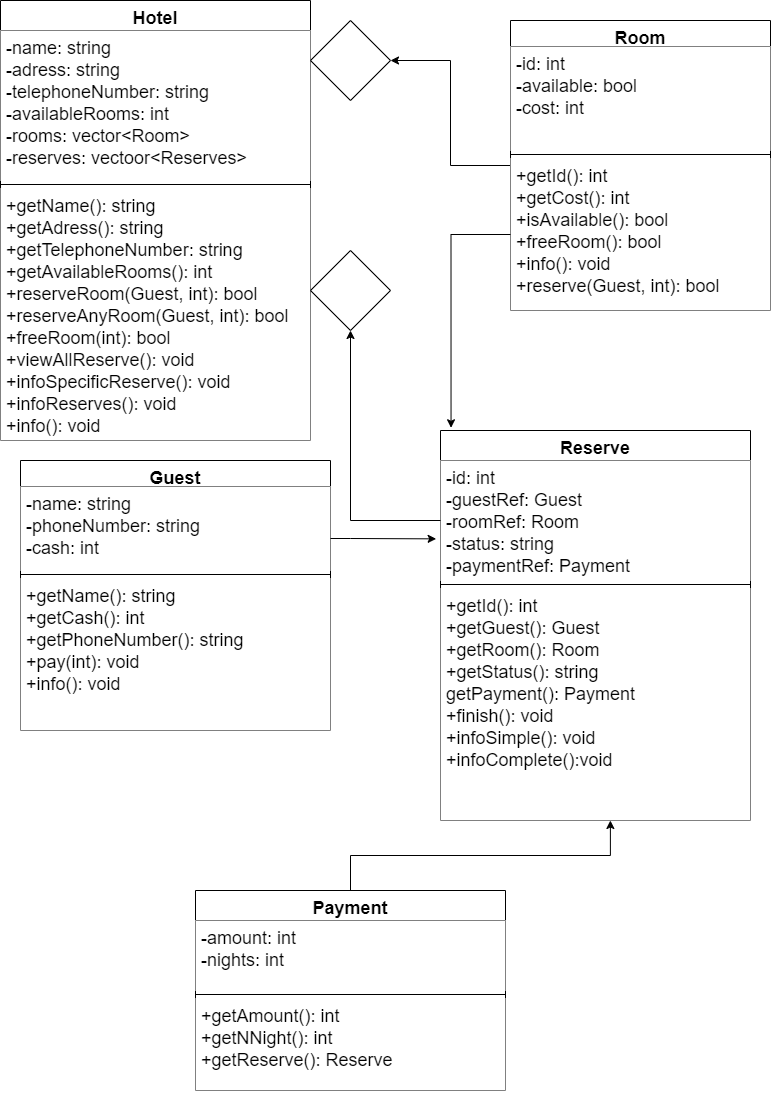

The diagram above was exported from draw.io. Its source (the exported page's mxGraphModel, read from the mxfile embedded in the PNG):
<mxGraphModel dx="1009" dy="542" grid="1" gridSize="10" guides="1" tooltips="1" connect="1" arrows="1" fold="1" page="1" pageScale="1" pageWidth="827" pageHeight="1169" math="0" shadow="0">
  <root>
    <mxCell id="0" />
    <mxCell id="1" parent="0" />
    <mxCell id="CkG2hMQkQd_djmerPAb9-2" value="" style="edgeStyle=orthogonalEdgeStyle;rounded=0;orthogonalLoop=1;jettySize=auto;html=1;fillColor=#FFFFFF;" parent="1" source="IEvItJF6n9yZI2Hxl0gG-9" target="CkG2hMQkQd_djmerPAb9-1" edge="1">
      <mxGeometry relative="1" as="geometry" />
    </mxCell>
    <mxCell id="IEvItJF6n9yZI2Hxl0gG-9" value="Room" style="swimlane;fontStyle=1;align=center;verticalAlign=top;childLayout=stackLayout;horizontal=1;startSize=26;horizontalStack=0;resizeParent=1;resizeParentMax=0;resizeLast=0;collapsible=1;marginBottom=0;fontSize=18;fillColor=#FFFFFF;" parent="1" vertex="1">
      <mxGeometry x="540" y="30" width="260" height="290" as="geometry">
        <mxRectangle x="630" y="20" width="130" height="40" as="alternateBounds" />
      </mxGeometry>
    </mxCell>
    <mxCell id="IEvItJF6n9yZI2Hxl0gG-10" value="-id: int&#10;-available: bool&#10;-cost: int" style="text;strokeColor=none;fillColor=#FFFFFF;align=left;verticalAlign=top;spacingLeft=4;spacingRight=4;overflow=hidden;rotatable=0;points=[[0,0.5],[1,0.5]];portConstraint=eastwest;fontSize=18;" parent="IEvItJF6n9yZI2Hxl0gG-9" vertex="1">
      <mxGeometry y="26" width="260" height="104" as="geometry" />
    </mxCell>
    <mxCell id="IEvItJF6n9yZI2Hxl0gG-11" value="" style="line;strokeWidth=1;fillColor=#FFFFFF;align=left;verticalAlign=middle;spacingTop=-1;spacingLeft=3;spacingRight=3;rotatable=0;labelPosition=right;points=[];portConstraint=eastwest;strokeColor=inherit;fontSize=18;" parent="IEvItJF6n9yZI2Hxl0gG-9" vertex="1">
      <mxGeometry y="130" width="260" height="8" as="geometry" />
    </mxCell>
    <mxCell id="IEvItJF6n9yZI2Hxl0gG-12" value="+getId(): int&#10;+getCost(): int&#10;+isAvailable(): bool&#10;+freeRoom(): bool&#10;+info(): void&#10;+reserve(Guest, int): bool" style="text;strokeColor=none;fillColor=#FFFFFF;align=left;verticalAlign=top;spacingLeft=4;spacingRight=4;overflow=hidden;rotatable=0;points=[[0,0.5],[1,0.5]];portConstraint=eastwest;fontSize=18;" parent="IEvItJF6n9yZI2Hxl0gG-9" vertex="1">
      <mxGeometry y="138" width="260" height="152" as="geometry" />
    </mxCell>
    <mxCell id="IEvItJF6n9yZI2Hxl0gG-17" value="Hotel" style="swimlane;fontStyle=1;align=center;verticalAlign=top;childLayout=stackLayout;horizontal=1;startSize=30;horizontalStack=0;resizeParent=1;resizeParentMax=0;resizeLast=0;collapsible=1;marginBottom=0;fontSize=18;fillColor=#FFFFFF;" parent="1" vertex="1">
      <mxGeometry x="30" y="10" width="310" height="440" as="geometry" />
    </mxCell>
    <mxCell id="IEvItJF6n9yZI2Hxl0gG-18" value="-name: string&#10;-adress: string&#10;-telephoneNumber: string&#10;-availableRooms: int&#10;-rooms: vector&lt;Room&gt;&#10;-reserves: vectoor&lt;Reserves&gt;" style="text;strokeColor=none;fillColor=#FFFFFF;align=left;verticalAlign=top;spacingLeft=4;spacingRight=4;overflow=hidden;rotatable=0;points=[[0,0.5],[1,0.5]];portConstraint=eastwest;fontSize=18;" parent="IEvItJF6n9yZI2Hxl0gG-17" vertex="1">
      <mxGeometry y="30" width="310" height="150" as="geometry" />
    </mxCell>
    <mxCell id="IEvItJF6n9yZI2Hxl0gG-19" value="" style="line;strokeWidth=1;fillColor=#FFFFFF;align=left;verticalAlign=middle;spacingTop=-1;spacingLeft=3;spacingRight=3;rotatable=0;labelPosition=right;points=[];portConstraint=eastwest;strokeColor=inherit;fontSize=18;" parent="IEvItJF6n9yZI2Hxl0gG-17" vertex="1">
      <mxGeometry y="180" width="310" height="8" as="geometry" />
    </mxCell>
    <mxCell id="IEvItJF6n9yZI2Hxl0gG-20" value="+getName(): string&#10;+getAdress(): string&#10;+getTelephoneNumber: string&#10;+getAvailableRooms(): int&#10;+reserveRoom(Guest, int): bool&#10;+reserveAnyRoom(Guest, int): bool&#10;+freeRoom(int): bool&#10;+viewAllReserve(): void&#10;+infoSpecificReserve(): void&#10;+infoReserves(): void&#10;+info(): void" style="text;strokeColor=none;fillColor=#FFFFFF;align=left;verticalAlign=top;spacingLeft=4;spacingRight=4;overflow=hidden;rotatable=0;points=[[0,0.5],[1,0.5]];portConstraint=eastwest;fontSize=18;" parent="IEvItJF6n9yZI2Hxl0gG-17" vertex="1">
      <mxGeometry y="188" width="310" height="252" as="geometry" />
    </mxCell>
    <mxCell id="IEvItJF6n9yZI2Hxl0gG-29" value="Guest" style="swimlane;fontStyle=1;align=center;verticalAlign=top;childLayout=stackLayout;horizontal=1;startSize=26;horizontalStack=0;resizeParent=1;resizeParentMax=0;resizeLast=0;collapsible=1;marginBottom=0;fontSize=18;fillColor=#FFFFFF;" parent="1" vertex="1">
      <mxGeometry x="50" y="470" width="310" height="270" as="geometry" />
    </mxCell>
    <mxCell id="IEvItJF6n9yZI2Hxl0gG-30" value="-name: string&#10;-phoneNumber: string &#10;-cash: int" style="text;strokeColor=none;fillColor=#FFFFFF;align=left;verticalAlign=top;spacingLeft=4;spacingRight=4;overflow=hidden;rotatable=0;points=[[0,0.5],[1,0.5]];portConstraint=eastwest;fontSize=18;" parent="IEvItJF6n9yZI2Hxl0gG-29" vertex="1">
      <mxGeometry y="26" width="310" height="84" as="geometry" />
    </mxCell>
    <mxCell id="IEvItJF6n9yZI2Hxl0gG-31" value="" style="line;strokeWidth=1;fillColor=#FFFFFF;align=left;verticalAlign=middle;spacingTop=-1;spacingLeft=3;spacingRight=3;rotatable=0;labelPosition=right;points=[];portConstraint=eastwest;strokeColor=inherit;fontSize=18;" parent="IEvItJF6n9yZI2Hxl0gG-29" vertex="1">
      <mxGeometry y="110" width="310" height="8" as="geometry" />
    </mxCell>
    <mxCell id="IEvItJF6n9yZI2Hxl0gG-32" value="+getName(): string&#10;+getCash(): int&#10;+getPhoneNumber(): string&#10;+pay(int): void&#10;+info(): void" style="text;strokeColor=none;fillColor=#FFFFFF;align=left;verticalAlign=top;spacingLeft=4;spacingRight=4;overflow=hidden;rotatable=0;points=[[0,0.5],[1,0.5]];portConstraint=eastwest;fontSize=18;" parent="IEvItJF6n9yZI2Hxl0gG-29" vertex="1">
      <mxGeometry y="118" width="310" height="152" as="geometry" />
    </mxCell>
    <mxCell id="Mbg59XS88ow84tHPer9K-5" value="Reserve" style="swimlane;fontStyle=1;align=center;verticalAlign=top;childLayout=stackLayout;horizontal=1;startSize=30;horizontalStack=0;resizeParent=1;resizeParentMax=0;resizeLast=0;collapsible=1;marginBottom=0;fontSize=18;fillColor=#FFFFFF;" parent="1" vertex="1">
      <mxGeometry x="470" y="440" width="310" height="390" as="geometry" />
    </mxCell>
    <mxCell id="Mbg59XS88ow84tHPer9K-6" value="-id: int&#10;-guestRef: Guest&#10;-roomRef: Room&#10;-status: string&#10;-paymentRef: Payment" style="text;strokeColor=none;fillColor=#FFFFFF;align=left;verticalAlign=top;spacingLeft=4;spacingRight=4;overflow=hidden;rotatable=0;points=[[0,0.5],[1,0.5]];portConstraint=eastwest;fontSize=18;" parent="Mbg59XS88ow84tHPer9K-5" vertex="1">
      <mxGeometry y="30" width="310" height="120" as="geometry" />
    </mxCell>
    <mxCell id="Mbg59XS88ow84tHPer9K-7" value="" style="line;strokeWidth=1;fillColor=#FFFFFF;align=left;verticalAlign=middle;spacingTop=-1;spacingLeft=3;spacingRight=3;rotatable=0;labelPosition=right;points=[];portConstraint=eastwest;strokeColor=inherit;fontSize=18;" parent="Mbg59XS88ow84tHPer9K-5" vertex="1">
      <mxGeometry y="150" width="310" height="8" as="geometry" />
    </mxCell>
    <mxCell id="Mbg59XS88ow84tHPer9K-8" value="+getId(): int&#10;+getGuest(): Guest&#10;+getRoom(): Room&#10;+getStatus(): string&#10;getPayment(): Payment&#10;+finish(): void&#10;+infoSimple(): void&#10;+infoComplete():void" style="text;strokeColor=none;fillColor=#FFFFFF;align=left;verticalAlign=top;spacingLeft=4;spacingRight=4;overflow=hidden;rotatable=0;points=[[0,0.5],[1,0.5]];portConstraint=eastwest;fontSize=18;" parent="Mbg59XS88ow84tHPer9K-5" vertex="1">
      <mxGeometry y="158" width="310" height="232" as="geometry" />
    </mxCell>
    <mxCell id="75pIREyAVnheLm0AjMGU-5" style="edgeStyle=orthogonalEdgeStyle;rounded=0;orthogonalLoop=1;jettySize=auto;html=1;entryX=0.548;entryY=1;entryDx=0;entryDy=0;entryPerimeter=0;fillColor=#FFFFFF;" edge="1" parent="1" source="Mbg59XS88ow84tHPer9K-15" target="Mbg59XS88ow84tHPer9K-8">
      <mxGeometry relative="1" as="geometry">
        <mxPoint x="610" y="770" as="targetPoint" />
      </mxGeometry>
    </mxCell>
    <mxCell id="Mbg59XS88ow84tHPer9K-15" value="Payment" style="swimlane;fontStyle=1;align=center;verticalAlign=top;childLayout=stackLayout;horizontal=1;startSize=30;horizontalStack=0;resizeParent=1;resizeParentMax=0;resizeLast=0;collapsible=1;marginBottom=0;fontSize=18;fillColor=#FFFFFF;" parent="1" vertex="1">
      <mxGeometry x="225" y="900" width="310" height="200" as="geometry" />
    </mxCell>
    <mxCell id="Mbg59XS88ow84tHPer9K-16" value="-amount: int&#10;-nights: int" style="text;strokeColor=none;fillColor=#FFFFFF;align=left;verticalAlign=top;spacingLeft=4;spacingRight=4;overflow=hidden;rotatable=0;points=[[0,0.5],[1,0.5]];portConstraint=eastwest;fontSize=18;" parent="Mbg59XS88ow84tHPer9K-15" vertex="1">
      <mxGeometry y="30" width="310" height="70" as="geometry" />
    </mxCell>
    <mxCell id="Mbg59XS88ow84tHPer9K-17" value="" style="line;strokeWidth=1;fillColor=#FFFFFF;align=left;verticalAlign=middle;spacingTop=-1;spacingLeft=3;spacingRight=3;rotatable=0;labelPosition=right;points=[];portConstraint=eastwest;strokeColor=inherit;fontSize=18;" parent="Mbg59XS88ow84tHPer9K-15" vertex="1">
      <mxGeometry y="100" width="310" height="8" as="geometry" />
    </mxCell>
    <mxCell id="Mbg59XS88ow84tHPer9K-18" value="+getAmount(): int&#10;+getNNight(): int&#10;+getReserve(): Reserve" style="text;strokeColor=none;fillColor=#FFFFFF;align=left;verticalAlign=top;spacingLeft=4;spacingRight=4;overflow=hidden;rotatable=0;points=[[0,0.5],[1,0.5]];portConstraint=eastwest;fontSize=18;" parent="Mbg59XS88ow84tHPer9K-15" vertex="1">
      <mxGeometry y="108" width="310" height="92" as="geometry" />
    </mxCell>
    <mxCell id="CkG2hMQkQd_djmerPAb9-1" value="" style="rhombus;whiteSpace=wrap;html=1;fontSize=18;verticalAlign=top;fontStyle=1;startSize=26;fillColor=#FFFFFF;" parent="1" vertex="1">
      <mxGeometry x="340" y="30" width="80" height="80" as="geometry" />
    </mxCell>
    <mxCell id="CkG2hMQkQd_djmerPAb9-5" style="edgeStyle=orthogonalEdgeStyle;rounded=0;orthogonalLoop=1;jettySize=auto;html=1;entryX=-0.014;entryY=0.653;entryDx=0;entryDy=0;entryPerimeter=0;fillColor=#FFFFFF;" parent="1" source="IEvItJF6n9yZI2Hxl0gG-30" target="Mbg59XS88ow84tHPer9K-6" edge="1">
      <mxGeometry relative="1" as="geometry">
        <Array as="points">
          <mxPoint x="380" y="548" />
          <mxPoint x="380" y="548" />
        </Array>
      </mxGeometry>
    </mxCell>
    <mxCell id="CkG2hMQkQd_djmerPAb9-6" style="edgeStyle=orthogonalEdgeStyle;rounded=0;orthogonalLoop=1;jettySize=auto;html=1;entryX=0.034;entryY=-0.007;entryDx=0;entryDy=0;entryPerimeter=0;fillColor=#FFFFFF;" parent="1" source="IEvItJF6n9yZI2Hxl0gG-12" target="Mbg59XS88ow84tHPer9K-5" edge="1">
      <mxGeometry relative="1" as="geometry">
        <Array as="points">
          <mxPoint x="481" y="244" />
        </Array>
      </mxGeometry>
    </mxCell>
    <mxCell id="75pIREyAVnheLm0AjMGU-3" value="" style="rhombus;whiteSpace=wrap;html=1;fontSize=18;verticalAlign=top;fontStyle=1;startSize=26;fillColor=#FFFFFF;" vertex="1" parent="1">
      <mxGeometry x="340" y="260" width="80" height="80" as="geometry" />
    </mxCell>
    <mxCell id="75pIREyAVnheLm0AjMGU-4" style="edgeStyle=orthogonalEdgeStyle;rounded=0;orthogonalLoop=1;jettySize=auto;html=1;fillColor=#FFFFFF;" edge="1" parent="1" source="Mbg59XS88ow84tHPer9K-6" target="75pIREyAVnheLm0AjMGU-3">
      <mxGeometry relative="1" as="geometry" />
    </mxCell>
  </root>
</mxGraphModel>